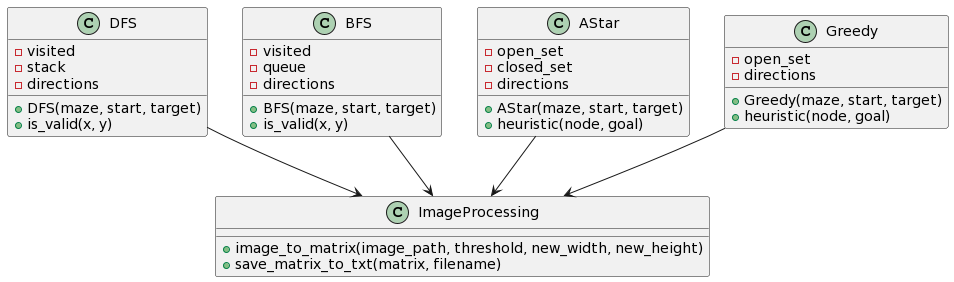

The diagram above was rendered by PlantUML. Its source (embedded in the PNG):
@startuml
class DFS {
    + DFS(maze, start, target)
    + is_valid(x, y)
    - visited
    - stack
    - directions
}

class BFS {
    + BFS(maze, start, target)
    + is_valid(x, y)
    - visited
    - queue
    - directions
}

class AStar {
    + AStar(maze, start, target)
    + heuristic(node, goal)
    - open_set
    - closed_set
    - directions
}

class Greedy {
    + Greedy(maze, start, target)
    + heuristic(node, goal)
    - open_set
    - directions
}

class ImageProcessing {
    + image_to_matrix(image_path, threshold, new_width, new_height)
    + save_matrix_to_txt(matrix, filename)
}

DFS --> ImageProcessing
BFS --> ImageProcessing
AStar --> ImageProcessing
Greedy --> ImageProcessing
@enduml